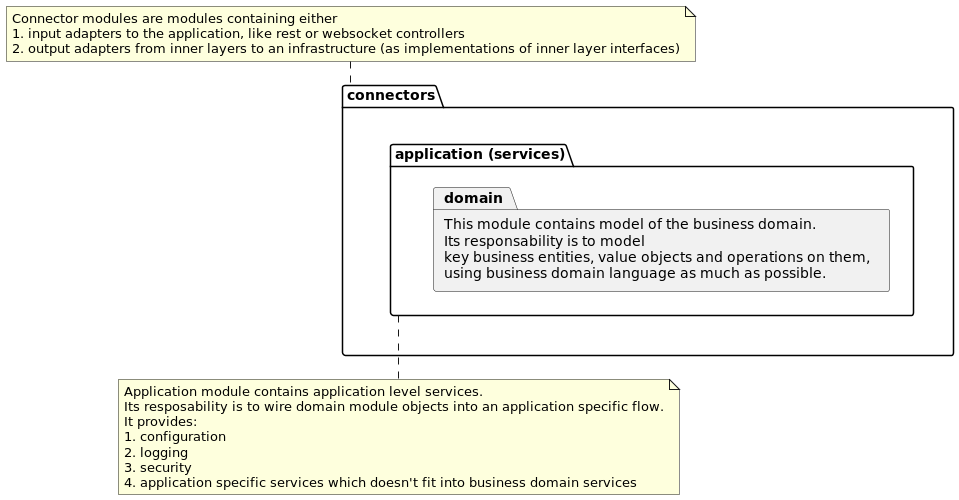

The diagram above was rendered by PlantUML. Its source (embedded in the PNG):
@startuml
package connectors {
 package "application (services)" as application  {
  package domain [
   This module contains model of the business domain.
   Its responsability is to model
   key business entities, value objects and operations on them,
   using business domain language as much as possible.
  ]
 }
}

note top of connectors
 Connector modules are modules containing either
 # input adapters to the application, like rest or websocket controllers
 # output adapters from inner layers to an infrastructure (as implementations of inner layer interfaces)
end note

note bottom of application
 Application module contains application level services.
 Its resposability is to wire domain module objects into an application specific flow.
 It provides:
 # configuration
 # logging
 # security
 # application specific services which doesn't fit into business domain services
end note
@enduml